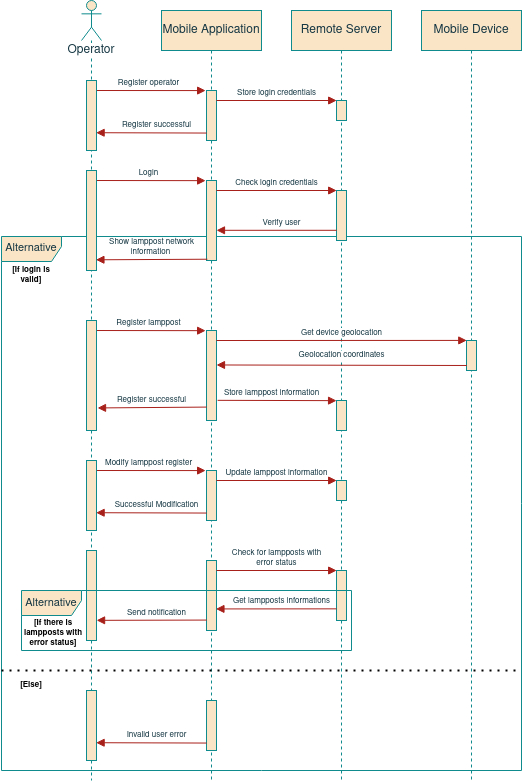

The diagram above was exported from draw.io. Its source (the exported page's mxGraphModel, read from the mxfile embedded in the PNG):
<mxGraphModel dx="771" dy="437" grid="1" gridSize="10" guides="1" tooltips="1" connect="1" arrows="1" fold="1" page="1" pageScale="1" pageWidth="850" pageHeight="1100" math="0" shadow="0">
  <root>
    <mxCell id="BRzkZ_ajTPaAjKOZRPbq-0" />
    <mxCell id="BRzkZ_ajTPaAjKOZRPbq-1" parent="BRzkZ_ajTPaAjKOZRPbq-0" />
    <mxCell id="sYqxlZBOjUgLekXU3yYE-2" value="&lt;font style=&quot;font-size: 11px&quot;&gt;Alternative&lt;/font&gt;" style="shape=umlFrame;whiteSpace=wrap;html=1;width=60;height=25;fillColor=#FAE5C7;strokeColor=#0F8B8D;fontColor=#143642;" vertex="1" parent="BRzkZ_ajTPaAjKOZRPbq-1">
      <mxGeometry x="30" y="466" width="520" height="534" as="geometry" />
    </mxCell>
    <mxCell id="BRzkZ_ajTPaAjKOZRPbq-3" value="Register operator" style="html=1;verticalAlign=bottom;endArrow=block;rounded=0;entryX=-0.086;entryY=0.002;entryDx=0;entryDy=0;entryPerimeter=0;fontSize=8;labelBackgroundColor=none;strokeColor=#A8201A;fontColor=#143642;" edge="1" parent="BRzkZ_ajTPaAjKOZRPbq-1" target="BRzkZ_ajTPaAjKOZRPbq-11">
      <mxGeometry width="80" relative="1" as="geometry">
        <mxPoint x="120" y="319.9999999999999" as="sourcePoint" />
        <mxPoint x="200" y="320" as="targetPoint" />
      </mxGeometry>
    </mxCell>
    <mxCell id="BRzkZ_ajTPaAjKOZRPbq-4" value="Operator" style="shape=umlLifeline;participant=umlActor;perimeter=lifelinePerimeter;whiteSpace=wrap;html=1;container=1;collapsible=0;recursiveResize=0;verticalAlign=top;spacingTop=36;outlineConnect=0;size=40;labelBackgroundColor=default;fillColor=#FAE5C7;strokeColor=#0F8B8D;fontColor=#143642;" vertex="1" parent="BRzkZ_ajTPaAjKOZRPbq-1">
      <mxGeometry x="110" y="230" width="20" height="780" as="geometry" />
    </mxCell>
    <mxCell id="BRzkZ_ajTPaAjKOZRPbq-5" value="" style="html=1;points=[];perimeter=orthogonalPerimeter;fillColor=#FAE5C7;strokeColor=#0F8B8D;fontColor=#143642;" vertex="1" parent="BRzkZ_ajTPaAjKOZRPbq-4">
      <mxGeometry x="5" y="80" width="10" height="70" as="geometry" />
    </mxCell>
    <mxCell id="BRzkZ_ajTPaAjKOZRPbq-10" value="Mobile Application" style="shape=umlLifeline;perimeter=lifelinePerimeter;whiteSpace=wrap;html=1;container=1;collapsible=0;recursiveResize=0;outlineConnect=0;fillColor=#FAE5C7;strokeColor=#0F8B8D;fontColor=#143642;" vertex="1" parent="BRzkZ_ajTPaAjKOZRPbq-1">
      <mxGeometry x="190" y="240" width="100" height="770" as="geometry" />
    </mxCell>
    <mxCell id="BRzkZ_ajTPaAjKOZRPbq-11" value="" style="html=1;points=[];perimeter=orthogonalPerimeter;fillColor=#FAE5C7;strokeColor=#0F8B8D;fontColor=#143642;" vertex="1" parent="BRzkZ_ajTPaAjKOZRPbq-10">
      <mxGeometry x="45" y="80" width="10" height="50" as="geometry" />
    </mxCell>
    <mxCell id="q7vgl3TuP8gL4sje7OGO-1" value="Store login credentials" style="html=1;verticalAlign=bottom;endArrow=block;rounded=0;entryX=0.02;entryY=0;entryDx=0;entryDy=0;entryPerimeter=0;fontSize=8;labelBackgroundColor=none;strokeColor=#A8201A;fontColor=#143642;" edge="1" parent="BRzkZ_ajTPaAjKOZRPbq-10" target="46wsJQ5g3S33awwqPQTe-65">
      <mxGeometry width="80" relative="1" as="geometry">
        <mxPoint x="55" y="89.99999999999989" as="sourcePoint" />
        <mxPoint x="169.14" y="90.18000000000006" as="targetPoint" />
      </mxGeometry>
    </mxCell>
    <mxCell id="46wsJQ5g3S33awwqPQTe-64" value="Remote Server" style="shape=umlLifeline;perimeter=lifelinePerimeter;whiteSpace=wrap;html=1;container=1;collapsible=0;recursiveResize=0;outlineConnect=0;fillColor=#FAE5C7;strokeColor=#0F8B8D;fontColor=#143642;" vertex="1" parent="BRzkZ_ajTPaAjKOZRPbq-1">
      <mxGeometry x="320" y="240" width="100" height="770" as="geometry" />
    </mxCell>
    <mxCell id="46wsJQ5g3S33awwqPQTe-65" value="" style="html=1;points=[];perimeter=orthogonalPerimeter;fillColor=#FAE5C7;strokeColor=#0F8B8D;fontColor=#143642;" vertex="1" parent="46wsJQ5g3S33awwqPQTe-64">
      <mxGeometry x="45" y="90" width="10" height="20" as="geometry" />
    </mxCell>
    <mxCell id="FyPSWBEKuo1oVN3S8pXD-0" value="Login" style="html=1;verticalAlign=bottom;endArrow=block;rounded=0;entryX=-0.086;entryY=0.002;entryDx=0;entryDy=0;entryPerimeter=0;fontSize=8;labelBackgroundColor=none;strokeColor=#A8201A;fontColor=#143642;" edge="1" parent="46wsJQ5g3S33awwqPQTe-64" target="FyPSWBEKuo1oVN3S8pXD-2">
      <mxGeometry width="80" relative="1" as="geometry">
        <mxPoint x="-200" y="169.9999999999999" as="sourcePoint" />
        <mxPoint x="-120" y="170" as="targetPoint" />
      </mxGeometry>
    </mxCell>
    <mxCell id="FyPSWBEKuo1oVN3S8pXD-1" value="" style="html=1;points=[];perimeter=orthogonalPerimeter;fillColor=#FAE5C7;strokeColor=#0F8B8D;fontColor=#143642;" vertex="1" parent="46wsJQ5g3S33awwqPQTe-64">
      <mxGeometry x="-205" y="160" width="10" height="100" as="geometry" />
    </mxCell>
    <mxCell id="FyPSWBEKuo1oVN3S8pXD-2" value="" style="html=1;points=[];perimeter=orthogonalPerimeter;fillColor=#FAE5C7;strokeColor=#0F8B8D;fontColor=#143642;" vertex="1" parent="46wsJQ5g3S33awwqPQTe-64">
      <mxGeometry x="-85" y="170" width="10" height="80" as="geometry" />
    </mxCell>
    <mxCell id="FyPSWBEKuo1oVN3S8pXD-3" value="Check login credentials" style="html=1;verticalAlign=bottom;endArrow=block;rounded=0;entryX=0.02;entryY=0;entryDx=0;entryDy=0;entryPerimeter=0;fontSize=8;labelBackgroundColor=none;strokeColor=#A8201A;fontColor=#143642;" edge="1" parent="46wsJQ5g3S33awwqPQTe-64" target="FyPSWBEKuo1oVN3S8pXD-4">
      <mxGeometry width="80" relative="1" as="geometry">
        <mxPoint x="-75" y="179.9999999999999" as="sourcePoint" />
        <mxPoint x="-150.86" y="-59.819999999999936" as="targetPoint" />
      </mxGeometry>
    </mxCell>
    <mxCell id="FyPSWBEKuo1oVN3S8pXD-4" value="" style="html=1;points=[];perimeter=orthogonalPerimeter;fillColor=#FAE5C7;strokeColor=#0F8B8D;fontColor=#143642;" vertex="1" parent="46wsJQ5g3S33awwqPQTe-64">
      <mxGeometry x="45" y="180" width="10" height="50" as="geometry" />
    </mxCell>
    <mxCell id="FyPSWBEKuo1oVN3S8pXD-5" value="Verify user" style="html=1;verticalAlign=bottom;endArrow=block;rounded=0;fontSize=8;labelBackgroundColor=default;strokeColor=#A8201A;fontColor=#143642;labelBorderColor=none;exitX=0.01;exitY=0.796;exitDx=0;exitDy=0;exitPerimeter=0;" edge="1" parent="46wsJQ5g3S33awwqPQTe-64" source="FyPSWBEKuo1oVN3S8pXD-4" target="FyPSWBEKuo1oVN3S8pXD-2">
      <mxGeometry x="-0.0868" width="80" relative="1" as="geometry">
        <mxPoint x="-73.57000000000005" y="200.30000000000018" as="sourcePoint" />
        <mxPoint x="-75.00000000000011" y="250.70000000000016" as="targetPoint" />
        <Array as="points" />
        <mxPoint as="offset" />
      </mxGeometry>
    </mxCell>
    <mxCell id="II56WVqGBvnLB74IxPo9-0" value="Register lamppost" style="html=1;verticalAlign=bottom;endArrow=block;rounded=0;entryX=-0.086;entryY=0.002;entryDx=0;entryDy=0;entryPerimeter=0;fontSize=8;labelBackgroundColor=none;strokeColor=#A8201A;fontColor=#143642;" edge="1" parent="46wsJQ5g3S33awwqPQTe-64" target="II56WVqGBvnLB74IxPo9-2">
      <mxGeometry width="80" relative="1" as="geometry">
        <mxPoint x="-200" y="319.9999999999999" as="sourcePoint" />
        <mxPoint x="-440" y="80" as="targetPoint" />
      </mxGeometry>
    </mxCell>
    <mxCell id="II56WVqGBvnLB74IxPo9-1" value="" style="html=1;points=[];perimeter=orthogonalPerimeter;fillColor=#FAE5C7;strokeColor=#0F8B8D;fontColor=#143642;" vertex="1" parent="46wsJQ5g3S33awwqPQTe-64">
      <mxGeometry x="-205" y="310" width="10" height="110" as="geometry" />
    </mxCell>
    <mxCell id="II56WVqGBvnLB74IxPo9-2" value="" style="html=1;points=[];perimeter=orthogonalPerimeter;fillColor=#FAE5C7;strokeColor=#0F8B8D;fontColor=#143642;" vertex="1" parent="46wsJQ5g3S33awwqPQTe-64">
      <mxGeometry x="-85" y="320" width="10" height="90" as="geometry" />
    </mxCell>
    <mxCell id="II56WVqGBvnLB74IxPo9-3" value="Register successful" style="html=1;verticalAlign=bottom;endArrow=block;rounded=0;fontSize=8;labelBackgroundColor=default;strokeColor=#A8201A;fontColor=#143642;labelBorderColor=none;exitX=0.02;exitY=0.851;exitDx=0;exitDy=0;exitPerimeter=0;entryX=1.105;entryY=0.795;entryDx=0;entryDy=0;entryPerimeter=0;" edge="1" parent="46wsJQ5g3S33awwqPQTe-64" source="II56WVqGBvnLB74IxPo9-2" target="II56WVqGBvnLB74IxPo9-1">
      <mxGeometry x="0.0071" width="80" relative="1" as="geometry">
        <mxPoint x="-264.9" y="139.79999999999995" as="sourcePoint" />
        <mxPoint x="-385" y="139.79999999999995" as="targetPoint" />
        <Array as="points" />
        <mxPoint as="offset" />
      </mxGeometry>
    </mxCell>
    <mxCell id="II56WVqGBvnLB74IxPo9-4" value="Get device geolocation" style="html=1;verticalAlign=bottom;endArrow=block;rounded=0;entryX=0.029;entryY=-0.003;entryDx=0;entryDy=0;entryPerimeter=0;fontSize=8;labelBackgroundColor=default;strokeColor=#A8201A;fontColor=#143642;" edge="1" parent="46wsJQ5g3S33awwqPQTe-64" target="II56WVqGBvnLB74IxPo9-28">
      <mxGeometry width="80" relative="1" as="geometry">
        <mxPoint x="-75" y="329.9999999999999" as="sourcePoint" />
        <mxPoint x="-470.86" y="-149.81999999999994" as="targetPoint" />
      </mxGeometry>
    </mxCell>
    <mxCell id="II56WVqGBvnLB74IxPo9-5" value="" style="html=1;points=[];perimeter=orthogonalPerimeter;fillColor=#FAE5C7;strokeColor=#0F8B8D;fontColor=#143642;" vertex="1" parent="46wsJQ5g3S33awwqPQTe-64">
      <mxGeometry x="45" y="390" width="10" height="30" as="geometry" />
    </mxCell>
    <mxCell id="II56WVqGBvnLB74IxPo9-6" value="Store lamppost information" style="html=1;verticalAlign=bottom;endArrow=block;rounded=0;fontSize=8;labelBackgroundColor=default;strokeColor=#A8201A;fontColor=#143642;labelBorderColor=none;exitX=1.114;exitY=0.776;exitDx=0;exitDy=0;exitPerimeter=0;entryX=0.007;entryY=0.005;entryDx=0;entryDy=0;entryPerimeter=0;" edge="1" parent="46wsJQ5g3S33awwqPQTe-64" source="II56WVqGBvnLB74IxPo9-2" target="II56WVqGBvnLB74IxPo9-5">
      <mxGeometry x="-0.0868" width="80" relative="1" as="geometry">
        <mxPoint x="-393.57000000000005" y="110.30000000000018" as="sourcePoint" />
        <mxPoint x="40" y="390" as="targetPoint" />
        <Array as="points" />
        <mxPoint as="offset" />
      </mxGeometry>
    </mxCell>
    <mxCell id="tWZwBqUab3VcyKPBJAnt-9" value="Modify lamppost register" style="html=1;verticalAlign=bottom;endArrow=block;rounded=0;entryX=-0.086;entryY=0.002;entryDx=0;entryDy=0;entryPerimeter=0;fontSize=8;labelBackgroundColor=none;strokeColor=#A8201A;fontColor=#143642;" edge="1" parent="46wsJQ5g3S33awwqPQTe-64" target="tWZwBqUab3VcyKPBJAnt-11">
      <mxGeometry width="80" relative="1" as="geometry">
        <mxPoint x="-200" y="459.9999999999999" as="sourcePoint" />
        <mxPoint x="-120" y="460" as="targetPoint" />
      </mxGeometry>
    </mxCell>
    <mxCell id="tWZwBqUab3VcyKPBJAnt-10" value="" style="html=1;points=[];perimeter=orthogonalPerimeter;fillColor=#FAE5C7;strokeColor=#0F8B8D;fontColor=#143642;" vertex="1" parent="46wsJQ5g3S33awwqPQTe-64">
      <mxGeometry x="-205" y="450" width="10" height="70" as="geometry" />
    </mxCell>
    <mxCell id="tWZwBqUab3VcyKPBJAnt-11" value="" style="html=1;points=[];perimeter=orthogonalPerimeter;fillColor=#FAE5C7;strokeColor=#0F8B8D;fontColor=#143642;" vertex="1" parent="46wsJQ5g3S33awwqPQTe-64">
      <mxGeometry x="-85" y="460" width="10" height="50" as="geometry" />
    </mxCell>
    <mxCell id="tWZwBqUab3VcyKPBJAnt-12" value="Update lamppost information" style="html=1;verticalAlign=bottom;endArrow=block;rounded=0;entryX=0.02;entryY=0;entryDx=0;entryDy=0;entryPerimeter=0;fontSize=8;labelBackgroundColor=none;strokeColor=#A8201A;fontColor=#143642;" edge="1" parent="46wsJQ5g3S33awwqPQTe-64" target="tWZwBqUab3VcyKPBJAnt-13">
      <mxGeometry width="80" relative="1" as="geometry">
        <mxPoint x="-75" y="469.9999999999999" as="sourcePoint" />
        <mxPoint x="-150.86" y="230.18000000000006" as="targetPoint" />
      </mxGeometry>
    </mxCell>
    <mxCell id="tWZwBqUab3VcyKPBJAnt-13" value="" style="html=1;points=[];perimeter=orthogonalPerimeter;fillColor=#FAE5C7;strokeColor=#0F8B8D;fontColor=#143642;" vertex="1" parent="46wsJQ5g3S33awwqPQTe-64">
      <mxGeometry x="45" y="470" width="10" height="20" as="geometry" />
    </mxCell>
    <mxCell id="tWZwBqUab3VcyKPBJAnt-14" value="Successful Modification" style="html=1;verticalAlign=bottom;endArrow=block;rounded=0;fontSize=8;labelBackgroundColor=default;strokeColor=#A8201A;fontColor=#143642;labelBorderColor=none;exitX=0.02;exitY=0.851;exitDx=0;exitDy=0;exitPerimeter=0;entryX=0.962;entryY=0.746;entryDx=0;entryDy=0;entryPerimeter=0;" edge="1" parent="46wsJQ5g3S33awwqPQTe-64" source="tWZwBqUab3VcyKPBJAnt-11" target="tWZwBqUab3VcyKPBJAnt-10">
      <mxGeometry x="-0.0868" width="80" relative="1" as="geometry">
        <mxPoint x="55.10000000000002" y="519.8" as="sourcePoint" />
        <mxPoint x="-190" y="503" as="targetPoint" />
        <Array as="points" />
        <mxPoint as="offset" />
      </mxGeometry>
    </mxCell>
    <mxCell id="z7SuYvXwvMppZoDk-Do2-2" value="" style="html=1;points=[];perimeter=orthogonalPerimeter;fillColor=#FAE5C7;strokeColor=#0F8B8D;fontColor=#143642;" vertex="1" parent="46wsJQ5g3S33awwqPQTe-64">
      <mxGeometry x="-205" y="540" width="10" height="90" as="geometry" />
    </mxCell>
    <mxCell id="z7SuYvXwvMppZoDk-Do2-3" value="" style="html=1;points=[];perimeter=orthogonalPerimeter;fillColor=#FAE5C7;strokeColor=#0F8B8D;fontColor=#143642;" vertex="1" parent="46wsJQ5g3S33awwqPQTe-64">
      <mxGeometry x="-85" y="550" width="10" height="70" as="geometry" />
    </mxCell>
    <mxCell id="z7SuYvXwvMppZoDk-Do2-4" value="&lt;div&gt;Check for lampposts with&lt;/div&gt;&lt;div&gt;error status&lt;br&gt;&lt;/div&gt;" style="html=1;verticalAlign=bottom;endArrow=block;rounded=0;entryX=0.02;entryY=0;entryDx=0;entryDy=0;entryPerimeter=0;fontSize=8;labelBackgroundColor=none;strokeColor=#A8201A;fontColor=#143642;" edge="1" parent="46wsJQ5g3S33awwqPQTe-64" target="z7SuYvXwvMppZoDk-Do2-5">
      <mxGeometry width="80" relative="1" as="geometry">
        <mxPoint x="-75" y="560" as="sourcePoint" />
        <mxPoint x="-470.86" y="80.18000000000006" as="targetPoint" />
      </mxGeometry>
    </mxCell>
    <mxCell id="z7SuYvXwvMppZoDk-Do2-5" value="" style="html=1;points=[];perimeter=orthogonalPerimeter;fillColor=#FAE5C7;strokeColor=#0F8B8D;fontColor=#143642;" vertex="1" parent="46wsJQ5g3S33awwqPQTe-64">
      <mxGeometry x="45" y="560" width="10" height="50" as="geometry" />
    </mxCell>
    <mxCell id="z7SuYvXwvMppZoDk-Do2-6" value="Send notification" style="html=1;verticalAlign=bottom;endArrow=block;rounded=0;fontSize=8;labelBackgroundColor=default;strokeColor=#A8201A;fontColor=#143642;labelBorderColor=none;exitX=0.02;exitY=0.851;exitDx=0;exitDy=0;exitPerimeter=0;entryX=1.01;entryY=0.776;entryDx=0;entryDy=0;entryPerimeter=0;" edge="1" parent="46wsJQ5g3S33awwqPQTe-64" source="z7SuYvXwvMppZoDk-Do2-3" target="z7SuYvXwvMppZoDk-Do2-2">
      <mxGeometry x="-0.0868" width="80" relative="1" as="geometry">
        <mxPoint x="-264.9" y="369.79999999999995" as="sourcePoint" />
        <mxPoint x="-510" y="353" as="targetPoint" />
        <Array as="points" />
        <mxPoint as="offset" />
      </mxGeometry>
    </mxCell>
    <mxCell id="sYqxlZBOjUgLekXU3yYE-1" value="Get lampposts informations" style="html=1;verticalAlign=bottom;endArrow=block;rounded=0;fontSize=8;labelBackgroundColor=default;strokeColor=#A8201A;fontColor=#143642;labelBorderColor=none;exitX=0;exitY=0.767;exitDx=0;exitDy=0;exitPerimeter=0;entryX=0.943;entryY=0.692;entryDx=0;entryDy=0;entryPerimeter=0;" edge="1" parent="46wsJQ5g3S33awwqPQTe-64" source="z7SuYvXwvMppZoDk-Do2-5" target="z7SuYvXwvMppZoDk-Do2-3">
      <mxGeometry x="-0.0868" width="80" relative="1" as="geometry">
        <mxPoint x="40" y="584" as="sourcePoint" />
        <mxPoint x="-70" y="598" as="targetPoint" />
        <Array as="points" />
        <mxPoint as="offset" />
      </mxGeometry>
    </mxCell>
    <mxCell id="FyPSWBEKuo1oVN3S8pXD-6" value="&lt;div&gt;Show lamppost network&lt;/div&gt;&lt;div&gt;information&amp;nbsp; &lt;/div&gt;" style="html=1;verticalAlign=bottom;endArrow=block;rounded=0;fontSize=8;labelBackgroundColor=default;strokeColor=#A8201A;fontColor=#143642;labelBorderColor=none;exitX=0.086;exitY=0.984;exitDx=0;exitDy=0;exitPerimeter=0;entryX=0.943;entryY=0.893;entryDx=0;entryDy=0;entryPerimeter=0;" edge="1" parent="46wsJQ5g3S33awwqPQTe-64" source="FyPSWBEKuo1oVN3S8pXD-2" target="FyPSWBEKuo1oVN3S8pXD-1">
      <mxGeometry x="0.0071" width="80" relative="1" as="geometry">
        <mxPoint x="55.10000000000002" y="229.79999999999995" as="sourcePoint" />
        <mxPoint x="-190" y="249" as="targetPoint" />
        <Array as="points" />
        <mxPoint as="offset" />
      </mxGeometry>
    </mxCell>
    <mxCell id="sYqxlZBOjUgLekXU3yYE-9" value="" style="html=1;points=[];perimeter=orthogonalPerimeter;fillColor=#FAE5C7;strokeColor=#0F8B8D;fontColor=#143642;" vertex="1" parent="46wsJQ5g3S33awwqPQTe-64">
      <mxGeometry x="-205" y="680" width="10" height="70" as="geometry" />
    </mxCell>
    <mxCell id="sYqxlZBOjUgLekXU3yYE-10" value="" style="html=1;points=[];perimeter=orthogonalPerimeter;fillColor=#FAE5C7;strokeColor=#0F8B8D;fontColor=#143642;" vertex="1" parent="46wsJQ5g3S33awwqPQTe-64">
      <mxGeometry x="-85" y="690" width="10" height="50" as="geometry" />
    </mxCell>
    <mxCell id="sYqxlZBOjUgLekXU3yYE-13" value="Invalid user error" style="html=1;verticalAlign=bottom;endArrow=block;rounded=0;fontSize=8;labelBackgroundColor=default;strokeColor=#A8201A;fontColor=#143642;labelBorderColor=none;exitX=0.02;exitY=0.851;exitDx=0;exitDy=0;exitPerimeter=0;entryX=0.962;entryY=0.746;entryDx=0;entryDy=0;entryPerimeter=0;" edge="1" parent="46wsJQ5g3S33awwqPQTe-64" source="sYqxlZBOjUgLekXU3yYE-10" target="sYqxlZBOjUgLekXU3yYE-9">
      <mxGeometry x="-0.0868" width="80" relative="1" as="geometry">
        <mxPoint x="55.10000000000002" y="749.8" as="sourcePoint" />
        <mxPoint x="-190" y="733" as="targetPoint" />
        <Array as="points" />
        <mxPoint as="offset" />
      </mxGeometry>
    </mxCell>
    <mxCell id="ZTtQB_x6rymP4ylRZgKD-2" value="Register successful" style="html=1;verticalAlign=bottom;endArrow=block;rounded=0;fontSize=8;labelBackgroundColor=default;strokeColor=#A8201A;fontColor=#143642;labelBorderColor=none;exitX=0.02;exitY=0.851;exitDx=0;exitDy=0;exitPerimeter=0;entryX=0.962;entryY=0.746;entryDx=0;entryDy=0;entryPerimeter=0;" edge="1" parent="BRzkZ_ajTPaAjKOZRPbq-1" source="BRzkZ_ajTPaAjKOZRPbq-11" target="BRzkZ_ajTPaAjKOZRPbq-5">
      <mxGeometry x="-0.0868" width="80" relative="1" as="geometry">
        <mxPoint x="375.1" y="379.79999999999995" as="sourcePoint" />
        <mxPoint x="130" y="363" as="targetPoint" />
        <Array as="points" />
        <mxPoint as="offset" />
      </mxGeometry>
    </mxCell>
    <mxCell id="II56WVqGBvnLB74IxPo9-25" value="Mobile Device" style="shape=umlLifeline;perimeter=lifelinePerimeter;whiteSpace=wrap;html=1;container=1;collapsible=0;recursiveResize=0;outlineConnect=0;fillColor=#FAE5C7;strokeColor=#0F8B8D;fontColor=#143642;" vertex="1" parent="BRzkZ_ajTPaAjKOZRPbq-1">
      <mxGeometry x="450" y="240" width="100" height="770" as="geometry" />
    </mxCell>
    <mxCell id="II56WVqGBvnLB74IxPo9-28" value="" style="html=1;points=[];perimeter=orthogonalPerimeter;fillColor=#FAE5C7;strokeColor=#0F8B8D;fontColor=#143642;" vertex="1" parent="II56WVqGBvnLB74IxPo9-25">
      <mxGeometry x="45" y="330" width="10" height="30" as="geometry" />
    </mxCell>
    <mxCell id="II56WVqGBvnLB74IxPo9-29" value="" style="html=1;verticalAlign=bottom;endArrow=block;rounded=0;fontSize=8;labelBackgroundColor=default;strokeColor=#A8201A;fontColor=#143642;exitX=0.029;exitY=0.833;exitDx=0;exitDy=0;exitPerimeter=0;entryX=1;entryY=0.383;entryDx=0;entryDy=0;entryPerimeter=0;" edge="1" parent="BRzkZ_ajTPaAjKOZRPbq-1" source="II56WVqGBvnLB74IxPo9-28" target="II56WVqGBvnLB74IxPo9-2">
      <mxGeometry width="80" relative="1" as="geometry">
        <mxPoint x="255" y="579.9999999999999" as="sourcePoint" />
        <mxPoint x="250" y="595" as="targetPoint" />
      </mxGeometry>
    </mxCell>
    <mxCell id="II56WVqGBvnLB74IxPo9-30" value="Geolocation coordinates" style="edgeLabel;html=1;align=center;verticalAlign=middle;resizable=0;points=[];fontSize=8;fontColor=#143642;" vertex="1" connectable="0" parent="II56WVqGBvnLB74IxPo9-29">
      <mxGeometry x="0.0688" y="-1" relative="1" as="geometry">
        <mxPoint x="8" y="-9" as="offset" />
      </mxGeometry>
    </mxCell>
    <mxCell id="sYqxlZBOjUgLekXU3yYE-5" value="[If login is valid]" style="text;html=1;strokeColor=none;fillColor=none;align=center;verticalAlign=middle;whiteSpace=wrap;rounded=0;fontSize=8;fontStyle=1" vertex="1" parent="BRzkZ_ajTPaAjKOZRPbq-1">
      <mxGeometry x="30" y="490" width="60" height="30" as="geometry" />
    </mxCell>
    <mxCell id="sYqxlZBOjUgLekXU3yYE-6" value="" style="endArrow=none;dashed=1;html=1;dashPattern=1 3;strokeWidth=2;rounded=0;labelBackgroundColor=default;fontSize=8;exitX=0;exitY=0;exitDx=0;exitDy=0;" edge="1" parent="BRzkZ_ajTPaAjKOZRPbq-1" source="sYqxlZBOjUgLekXU3yYE-7">
      <mxGeometry width="50" height="50" relative="1" as="geometry">
        <mxPoint x="340" y="780" as="sourcePoint" />
        <mxPoint x="550" y="900" as="targetPoint" />
      </mxGeometry>
    </mxCell>
    <mxCell id="sYqxlZBOjUgLekXU3yYE-7" value="[Else]" style="text;html=1;strokeColor=none;fillColor=none;align=center;verticalAlign=middle;whiteSpace=wrap;rounded=0;fontSize=8;fontStyle=1" vertex="1" parent="BRzkZ_ajTPaAjKOZRPbq-1">
      <mxGeometry x="30" y="900" width="60" height="30" as="geometry" />
    </mxCell>
    <mxCell id="Y8sPUpYH2zrg7Yyi24ci-0" value="&lt;font style=&quot;font-size: 11px&quot;&gt;Alternative&lt;/font&gt;" style="shape=umlFrame;whiteSpace=wrap;html=1;width=60;height=25;fillColor=#FAE5C7;strokeColor=#0F8B8D;fontColor=#143642;" vertex="1" parent="BRzkZ_ajTPaAjKOZRPbq-1">
      <mxGeometry x="50" y="820" width="330" height="60" as="geometry" />
    </mxCell>
    <mxCell id="Y8sPUpYH2zrg7Yyi24ci-1" value="&lt;div&gt;[If there is lampposts with error status]&lt;br&gt;&lt;/div&gt;" style="text;html=1;strokeColor=none;fillColor=none;align=center;verticalAlign=middle;whiteSpace=wrap;rounded=0;fontSize=8;fontStyle=1" vertex="1" parent="BRzkZ_ajTPaAjKOZRPbq-1">
      <mxGeometry x="47" y="853" width="70" height="20" as="geometry" />
    </mxCell>
  </root>
</mxGraphModel>